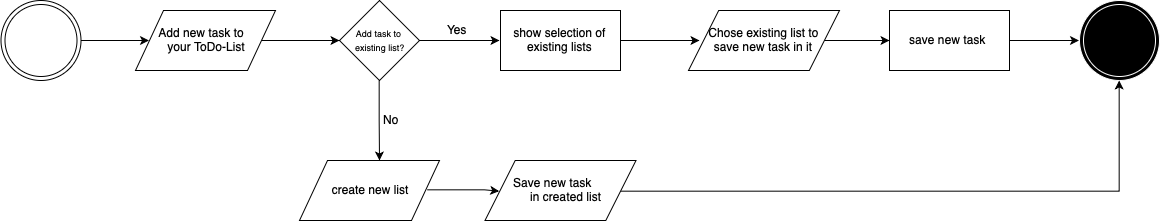

The diagram above was exported from draw.io. Its source (the exported page's mxGraphModel, read from the mxfile embedded in the PNG):
<mxGraphModel dx="1107" dy="752" grid="1" gridSize="10" guides="1" tooltips="1" connect="1" arrows="1" fold="1" page="1" pageScale="1" pageWidth="1169" pageHeight="827" background="none" math="0" shadow="0">
  <root>
    <mxCell id="0" />
    <mxCell id="1" parent="0" />
    <mxCell id="-O0ADtGOAHHal42wl6nj-1" value="" style="ellipse;shape=doubleEllipse;whiteSpace=wrap;html=1;aspect=fixed;" vertex="1" parent="1">
      <mxGeometry x="1.5" y="200" width="80" height="80" as="geometry" />
    </mxCell>
    <mxCell id="-O0ADtGOAHHal42wl6nj-2" value="" style="endArrow=classic;html=1;exitX=1;exitY=0.5;exitDx=0;exitDy=0;" edge="1" parent="1" source="-O0ADtGOAHHal42wl6nj-1">
      <mxGeometry width="50" height="50" relative="1" as="geometry">
        <mxPoint x="90" y="240" as="sourcePoint" />
        <mxPoint x="149.5" y="240" as="targetPoint" />
      </mxGeometry>
    </mxCell>
    <mxCell id="-O0ADtGOAHHal42wl6nj-5" style="edgeStyle=orthogonalEdgeStyle;rounded=0;orthogonalLoop=1;jettySize=auto;html=1;exitX=1;exitY=0.5;exitDx=0;exitDy=0;" edge="1" parent="1" source="-O0ADtGOAHHal42wl6nj-3">
      <mxGeometry relative="1" as="geometry">
        <mxPoint x="340" y="240" as="targetPoint" />
      </mxGeometry>
    </mxCell>
    <mxCell id="-O0ADtGOAHHal42wl6nj-3" value="&amp;nbsp; &amp;nbsp; &amp;nbsp; Add new task to &amp;nbsp; &amp;nbsp; &amp;nbsp; &amp;nbsp; &amp;nbsp;your ToDo-List" style="shape=parallelogram;perimeter=parallelogramPerimeter;whiteSpace=wrap;html=1;" vertex="1" parent="1">
      <mxGeometry x="136" y="210" width="140" height="60" as="geometry" />
    </mxCell>
    <mxCell id="-O0ADtGOAHHal42wl6nj-7" style="edgeStyle=orthogonalEdgeStyle;rounded=0;orthogonalLoop=1;jettySize=auto;html=1;exitX=0.5;exitY=1;exitDx=0;exitDy=0;" edge="1" parent="1" source="-O0ADtGOAHHal42wl6nj-6">
      <mxGeometry relative="1" as="geometry">
        <mxPoint x="380" y="360" as="targetPoint" />
      </mxGeometry>
    </mxCell>
    <mxCell id="-O0ADtGOAHHal42wl6nj-9" style="edgeStyle=orthogonalEdgeStyle;rounded=0;orthogonalLoop=1;jettySize=auto;html=1;exitX=1;exitY=0.5;exitDx=0;exitDy=0;" edge="1" parent="1" source="-O0ADtGOAHHal42wl6nj-6">
      <mxGeometry relative="1" as="geometry">
        <mxPoint x="500" y="240" as="targetPoint" />
      </mxGeometry>
    </mxCell>
    <mxCell id="-O0ADtGOAHHal42wl6nj-6" value="&lt;font style=&quot;font-size: 9px&quot;&gt;Add task to &amp;nbsp;existing list?&lt;/font&gt;" style="rhombus;whiteSpace=wrap;html=1;" vertex="1" parent="1">
      <mxGeometry x="340" y="200" width="80" height="80" as="geometry" />
    </mxCell>
    <mxCell id="-O0ADtGOAHHal42wl6nj-8" value="No" style="text;html=1;resizable=0;points=[];autosize=1;align=left;verticalAlign=top;spacingTop=-4;" vertex="1" parent="1">
      <mxGeometry x="382" y="310" width="30" height="20" as="geometry" />
    </mxCell>
    <mxCell id="-O0ADtGOAHHal42wl6nj-10" value="Yes&lt;br&gt;" style="text;html=1;resizable=0;points=[];autosize=1;align=left;verticalAlign=top;spacingTop=-4;" vertex="1" parent="1">
      <mxGeometry x="445.5" y="220" width="40" height="20" as="geometry" />
    </mxCell>
    <mxCell id="-O0ADtGOAHHal42wl6nj-15" style="edgeStyle=orthogonalEdgeStyle;rounded=0;orthogonalLoop=1;jettySize=auto;html=1;exitX=1;exitY=0.5;exitDx=0;exitDy=0;" edge="1" parent="1" source="-O0ADtGOAHHal42wl6nj-11">
      <mxGeometry relative="1" as="geometry">
        <mxPoint x="700" y="240" as="targetPoint" />
      </mxGeometry>
    </mxCell>
    <mxCell id="-O0ADtGOAHHal42wl6nj-11" value="show selection of existing lists" style="rounded=0;whiteSpace=wrap;html=1;" vertex="1" parent="1">
      <mxGeometry x="501" y="210" width="120" height="60" as="geometry" />
    </mxCell>
    <mxCell id="-O0ADtGOAHHal42wl6nj-18" style="edgeStyle=orthogonalEdgeStyle;rounded=0;orthogonalLoop=1;jettySize=auto;html=1;exitX=1;exitY=0.5;exitDx=0;exitDy=0;" edge="1" parent="1" source="-O0ADtGOAHHal42wl6nj-16">
      <mxGeometry relative="1" as="geometry">
        <mxPoint x="890" y="240" as="targetPoint" />
      </mxGeometry>
    </mxCell>
    <mxCell id="-O0ADtGOAHHal42wl6nj-16" value="&lt;font style=&quot;font-size: 10px&quot;&gt;&amp;nbsp; &amp;nbsp; &lt;/font&gt;&lt;font style=&quot;font-size: 12px&quot;&gt;&amp;nbsp;Chose existing list to &amp;nbsp; &amp;nbsp; save new task in it&lt;/font&gt;" style="shape=parallelogram;perimeter=parallelogramPerimeter;whiteSpace=wrap;html=1;" vertex="1" parent="1">
      <mxGeometry x="689" y="210" width="151" height="60" as="geometry" />
    </mxCell>
    <mxCell id="-O0ADtGOAHHal42wl6nj-19" style="edgeStyle=orthogonalEdgeStyle;rounded=0;orthogonalLoop=1;jettySize=auto;html=1;exitX=1;exitY=0.5;exitDx=0;exitDy=0;" edge="1" parent="1">
      <mxGeometry relative="1" as="geometry">
        <mxPoint x="1079.5" y="240" as="targetPoint" />
        <mxPoint x="1010.1666666666665" y="240" as="sourcePoint" />
      </mxGeometry>
    </mxCell>
    <mxCell id="-O0ADtGOAHHal42wl6nj-17" value="save new task&amp;nbsp;" style="rounded=0;whiteSpace=wrap;html=1;" vertex="1" parent="1">
      <mxGeometry x="890" y="210" width="120" height="60" as="geometry" />
    </mxCell>
    <mxCell id="-O0ADtGOAHHal42wl6nj-20" value="" style="ellipse;shape=doubleEllipse;whiteSpace=wrap;html=1;aspect=fixed;fillColor=#000000;strokeColor=#FFFFFF;" vertex="1" parent="1">
      <mxGeometry x="1080" y="200" width="80" height="80" as="geometry" />
    </mxCell>
    <mxCell id="-O0ADtGOAHHal42wl6nj-21" value="&amp;nbsp;create new list&lt;br&gt;" style="shape=parallelogram;perimeter=parallelogramPerimeter;whiteSpace=wrap;html=1;" vertex="1" parent="1">
      <mxGeometry x="300" y="360" width="140" height="60" as="geometry" />
    </mxCell>
    <mxCell id="-O0ADtGOAHHal42wl6nj-23" style="edgeStyle=orthogonalEdgeStyle;rounded=0;orthogonalLoop=1;jettySize=auto;html=1;exitX=1;exitY=0.5;exitDx=0;exitDy=0;" edge="1" parent="1">
      <mxGeometry relative="1" as="geometry">
        <mxPoint x="500" y="390" as="targetPoint" />
        <mxPoint x="427" y="389.5" as="sourcePoint" />
        <Array as="points">
          <mxPoint x="485" y="389.5" />
          <mxPoint x="485" y="389.5" />
        </Array>
      </mxGeometry>
    </mxCell>
    <mxCell id="-O0ADtGOAHHal42wl6nj-27" style="edgeStyle=orthogonalEdgeStyle;rounded=0;orthogonalLoop=1;jettySize=auto;html=1;exitX=1;exitY=0.5;exitDx=0;exitDy=0;entryX=0.5;entryY=1;entryDx=0;entryDy=0;" edge="1" parent="1" source="-O0ADtGOAHHal42wl6nj-26" target="-O0ADtGOAHHal42wl6nj-20">
      <mxGeometry relative="1" as="geometry">
        <mxPoint x="1060" y="390.66666666666674" as="targetPoint" />
      </mxGeometry>
    </mxCell>
    <mxCell id="-O0ADtGOAHHal42wl6nj-26" value="&lt;font style=&quot;font-size: 12px&quot;&gt;&amp;nbsp; &amp;nbsp; &amp;nbsp; &amp;nbsp; Save new task &amp;nbsp; &amp;nbsp; &amp;nbsp; &amp;nbsp; &amp;nbsp; &amp;nbsp; &amp;nbsp; &amp;nbsp; in created list&lt;/font&gt;" style="shape=parallelogram;perimeter=parallelogramPerimeter;whiteSpace=wrap;html=1;" vertex="1" parent="1">
      <mxGeometry x="485.5" y="360" width="151" height="60" as="geometry" />
    </mxCell>
  </root>
</mxGraphModel>